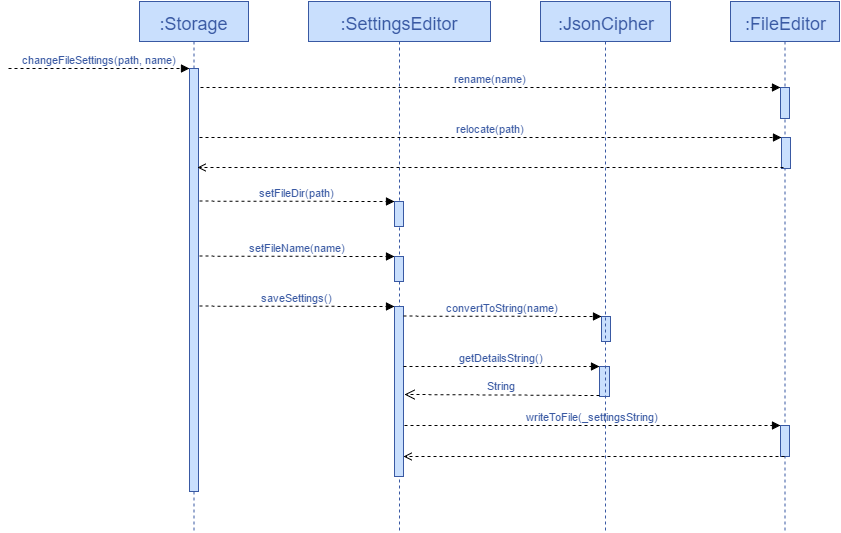

The diagram above was exported from draw.io. Its source (the exported page's mxGraphModel, read from the mxfile embedded in the PNG):
<mxGraphModel dx="1430" dy="736" grid="1" gridSize="10" guides="1" tooltips="1" connect="1" arrows="1" fold="1" page="1" pageScale="1" pageWidth="826" pageHeight="1169" background="#ffffff" math="0" shadow="0">
  <root>
    <mxCell id="0" />
    <mxCell id="1" parent="0" />
    <mxCell id="4" value="&lt;font color=&quot;#3959a3&quot; style=&quot;font-size: 18px&quot;&gt;:Storage&lt;/font&gt;" style="shape=umlLifeline;perimeter=lifelinePerimeter;whiteSpace=wrap;html=1;container=1;collapsible=0;recursiveResize=0;outlineConnect=0;strokeColor=#3959A3;fillColor=#C9DFFD;gradientColor=none;fontSize=22;" parent="1" vertex="1">
      <mxGeometry x="181" y="90" width="109" height="530" as="geometry" />
    </mxCell>
    <mxCell id="7" value="&lt;font color=&quot;#3959a3&quot; style=&quot;font-size: 18px&quot;&gt;:SettingsEditor&lt;/font&gt;" style="shape=umlLifeline;perimeter=lifelinePerimeter;whiteSpace=wrap;html=1;container=1;collapsible=0;recursiveResize=0;outlineConnect=0;strokeColor=#3959A3;fillColor=#C9DFFD;gradientColor=none;fontSize=22;" parent="1" vertex="1">
      <mxGeometry x="350" y="90" width="182" height="530" as="geometry" />
    </mxCell>
    <mxCell id="12" value="&lt;font color=&quot;#3959a3&quot; style=&quot;font-size: 18px&quot;&gt;:FileEditor&lt;/font&gt;" style="shape=umlLifeline;perimeter=lifelinePerimeter;whiteSpace=wrap;html=1;container=1;collapsible=0;recursiveResize=0;outlineConnect=0;strokeColor=#3959A3;fillColor=#C9DFFD;gradientColor=none;fontSize=22;" parent="1" vertex="1">
      <mxGeometry x="772" y="90" width="109" height="530" as="geometry" />
    </mxCell>
    <mxCell id="33" value="" style="html=1;points=[];perimeter=orthogonalPerimeter;strokeColor=#3959A3;fillColor=#C9DFFD;gradientColor=none;fontSize=22;" parent="12" vertex="1">
      <mxGeometry x="50" y="86" width="9" height="31" as="geometry" />
    </mxCell>
    <mxCell id="35" value="" style="html=1;points=[];perimeter=orthogonalPerimeter;strokeColor=#3959A3;fillColor=#C9DFFD;gradientColor=none;fontSize=22;" parent="12" vertex="1">
      <mxGeometry x="51" y="136" width="9" height="31" as="geometry" />
    </mxCell>
    <mxCell id="40" value="" style="group" vertex="1" connectable="0" parent="12">
      <mxGeometry x="-336" y="255" width="9" height="220" as="geometry" />
    </mxCell>
    <mxCell id="15" value="&lt;font color=&quot;#3959a3&quot;&gt;setFileName(name)&lt;/font&gt;" style="html=1;verticalAlign=bottom;endArrow=block;entryX=0;entryY=0;dashed=1;" parent="40" target="16" edge="1">
      <mxGeometry x="-195" y="-0.648275862068914" as="geometry">
        <mxPoint x="-195" y="-0.39999999999997726" as="sourcePoint" />
      </mxGeometry>
    </mxCell>
    <mxCell id="16" value="" style="html=1;points=[];perimeter=orthogonalPerimeter;strokeColor=#3959A3;fillColor=#C9DFFD;gradientColor=none;fontSize=22;" parent="40" vertex="1">
      <mxGeometry width="9" height="25" as="geometry" />
    </mxCell>
    <mxCell id="17" value="&lt;font color=&quot;#3959a3&quot;&gt;saveSettings()&lt;/font&gt;" style="html=1;verticalAlign=bottom;endArrow=block;entryX=0;entryY=0;dashed=1;" parent="40" target="18" edge="1">
      <mxGeometry x="-195" y="49.351724137931114" as="geometry">
        <mxPoint x="-195" y="49.60000000000002" as="sourcePoint" />
      </mxGeometry>
    </mxCell>
    <mxCell id="18" value="" style="html=1;points=[];perimeter=orthogonalPerimeter;strokeColor=#3959A3;fillColor=#C9DFFD;gradientColor=none;fontSize=22;" parent="40" vertex="1">
      <mxGeometry y="50" width="9" height="170" as="geometry" />
    </mxCell>
    <mxCell id="13" value="" style="html=1;points=[];perimeter=orthogonalPerimeter;strokeColor=#3959A3;fillColor=#C9DFFD;gradientColor=none;fontSize=22;" parent="12" vertex="1">
      <mxGeometry x="50" y="424" width="9" height="31" as="geometry" />
    </mxCell>
    <mxCell id="30" value="" style="html=1;points=[];perimeter=orthogonalPerimeter;strokeColor=#3959A3;fillColor=#C9DFFD;gradientColor=none;fontSize=22;" parent="12" vertex="1">
      <mxGeometry x="-131" y="365" width="10" height="30" as="geometry" />
    </mxCell>
    <mxCell id="39" value="" style="group" vertex="1" connectable="0" parent="12">
      <mxGeometry x="-336" y="200" width="216" height="140" as="geometry" />
    </mxCell>
    <mxCell id="3" value="&lt;font color=&quot;#3959a3&quot;&gt;setFileDir(path)&lt;/font&gt;" style="html=1;verticalAlign=bottom;endArrow=block;entryX=0;entryY=0;dashed=1;" parent="39" target="9" edge="1">
      <mxGeometry x="-195" y="-0.648275862068914" as="geometry">
        <mxPoint x="-195" y="-0.39999999999997726" as="sourcePoint" />
      </mxGeometry>
    </mxCell>
    <mxCell id="9" value="" style="html=1;points=[];perimeter=orthogonalPerimeter;strokeColor=#3959A3;fillColor=#C9DFFD;gradientColor=none;fontSize=22;" parent="39" vertex="1">
      <mxGeometry width="9" height="25" as="geometry" />
    </mxCell>
    <mxCell id="14" value="&lt;font color=&quot;#3959a3&quot;&gt;writeToFile(_settingsString)&lt;/font&gt;" style="html=1;verticalAlign=bottom;endArrow=block;entryX=0;entryY=0;dashed=1;" parent="39" target="13" edge="1">
      <mxGeometry x="-9.545454545454504" y="223.7517241379311" as="geometry">
        <mxPoint x="10" y="224" as="sourcePoint" />
      </mxGeometry>
    </mxCell>
    <mxCell id="21" value="&lt;font color=&quot;#3959a3&quot;&gt;convertToString(name)&lt;/font&gt;" style="html=1;verticalAlign=bottom;endArrow=block;entryX=0;entryY=0;dashed=1;" parent="39" target="22" edge="1">
      <mxGeometry x="-354" y="24.351724137931086" as="geometry">
        <mxPoint x="9" y="114.60000000000002" as="sourcePoint" />
      </mxGeometry>
    </mxCell>
    <mxCell id="22" value="" style="html=1;points=[];perimeter=orthogonalPerimeter;strokeColor=#3959A3;fillColor=#C9DFFD;gradientColor=none;fontSize=22;" parent="39" vertex="1">
      <mxGeometry x="207" y="115" width="9" height="25" as="geometry" />
    </mxCell>
    <mxCell id="31" value="&lt;font color=&quot;#3959a3&quot;&gt;getDetailsString()&lt;/font&gt;" style="html=1;verticalAlign=bottom;endArrow=block;entryX=0;entryY=0;dashed=1;" parent="39" target="30" edge="1">
      <mxGeometry relative="1" as="geometry">
        <mxPoint x="9" y="165" as="sourcePoint" />
      </mxGeometry>
    </mxCell>
    <mxCell id="32" value="&lt;font color=&quot;#3959a3&quot;&gt;String&lt;/font&gt;" style="html=1;verticalAlign=bottom;endArrow=open;dashed=1;endSize=8;exitX=0;exitY=0.95;" parent="39" source="30" edge="1">
      <mxGeometry relative="1" as="geometry">
        <mxPoint x="10" y="193" as="targetPoint" />
      </mxGeometry>
    </mxCell>
    <mxCell id="37" value="" style="endArrow=open;html=1;dashed=1;exitX=0.444;exitY=1;exitPerimeter=0;endFill=0;" parent="12" source="13" target="18" edge="1">
      <mxGeometry width="50" height="50" relative="1" as="geometry">
        <mxPoint x="-632" y="285" as="sourcePoint" />
        <mxPoint x="-582" y="235" as="targetPoint" />
      </mxGeometry>
    </mxCell>
    <mxCell id="5" value="" style="html=1;points=[];perimeter=orthogonalPerimeter;strokeColor=#3959A3;fillColor=#C9DFFD;gradientColor=none;fontSize=22;" parent="1" vertex="1">
      <mxGeometry x="231" y="157" width="9" height="423" as="geometry" />
    </mxCell>
    <mxCell id="6" value="&lt;font color=&quot;#3959a3&quot;&gt;changeFileSettings(path, name)&lt;/font&gt;" style="html=1;verticalAlign=bottom;endArrow=block;entryX=0;entryY=0;dashed=1;" parent="1" target="5" edge="1">
      <mxGeometry relative="1" as="geometry">
        <mxPoint x="50" y="157" as="sourcePoint" />
      </mxGeometry>
    </mxCell>
    <mxCell id="19" value="&lt;font color=&quot;#3959a3&quot; style=&quot;font-size: 18px&quot;&gt;:JsonCipher&lt;/font&gt;" style="shape=umlLifeline;perimeter=lifelinePerimeter;whiteSpace=wrap;html=1;container=1;collapsible=0;recursiveResize=0;outlineConnect=0;strokeColor=#3959A3;fillColor=#C9DFFD;gradientColor=none;fontSize=22;" parent="1" vertex="1">
      <mxGeometry x="582" y="90" width="130" height="530" as="geometry" />
    </mxCell>
    <mxCell id="34" value="&lt;font color=&quot;#3959a3&quot;&gt;rename(name)&lt;/font&gt;" style="html=1;verticalAlign=bottom;endArrow=block;entryX=0;entryY=0;dashed=1;exitX=1.364;exitY=0.763;exitPerimeter=0;" parent="1" target="33" edge="1">
      <mxGeometry x="426.45454545454544" y="175.7517241379311" as="geometry">
        <mxPoint x="242" y="176" as="sourcePoint" />
      </mxGeometry>
    </mxCell>
    <mxCell id="36" value="&lt;font color=&quot;#3959a3&quot;&gt;relocate(path)&lt;/font&gt;" style="html=1;verticalAlign=bottom;endArrow=block;entryX=0;entryY=0;dashed=1;exitX=1.21;exitY=0.882;exitPerimeter=0;" parent="1" target="35" edge="1">
      <mxGeometry x="-432.5454545454545" y="135.7517241379311" as="geometry">
        <mxPoint x="241" y="226" as="sourcePoint" />
      </mxGeometry>
    </mxCell>
    <mxCell id="38" value="" style="endArrow=open;html=1;dashed=1;endFill=0;" parent="1" edge="1">
      <mxGeometry width="50" height="50" relative="1" as="geometry">
        <mxPoint x="825" y="256" as="sourcePoint" />
        <mxPoint x="239" y="256" as="targetPoint" />
      </mxGeometry>
    </mxCell>
  </root>
</mxGraphModel>